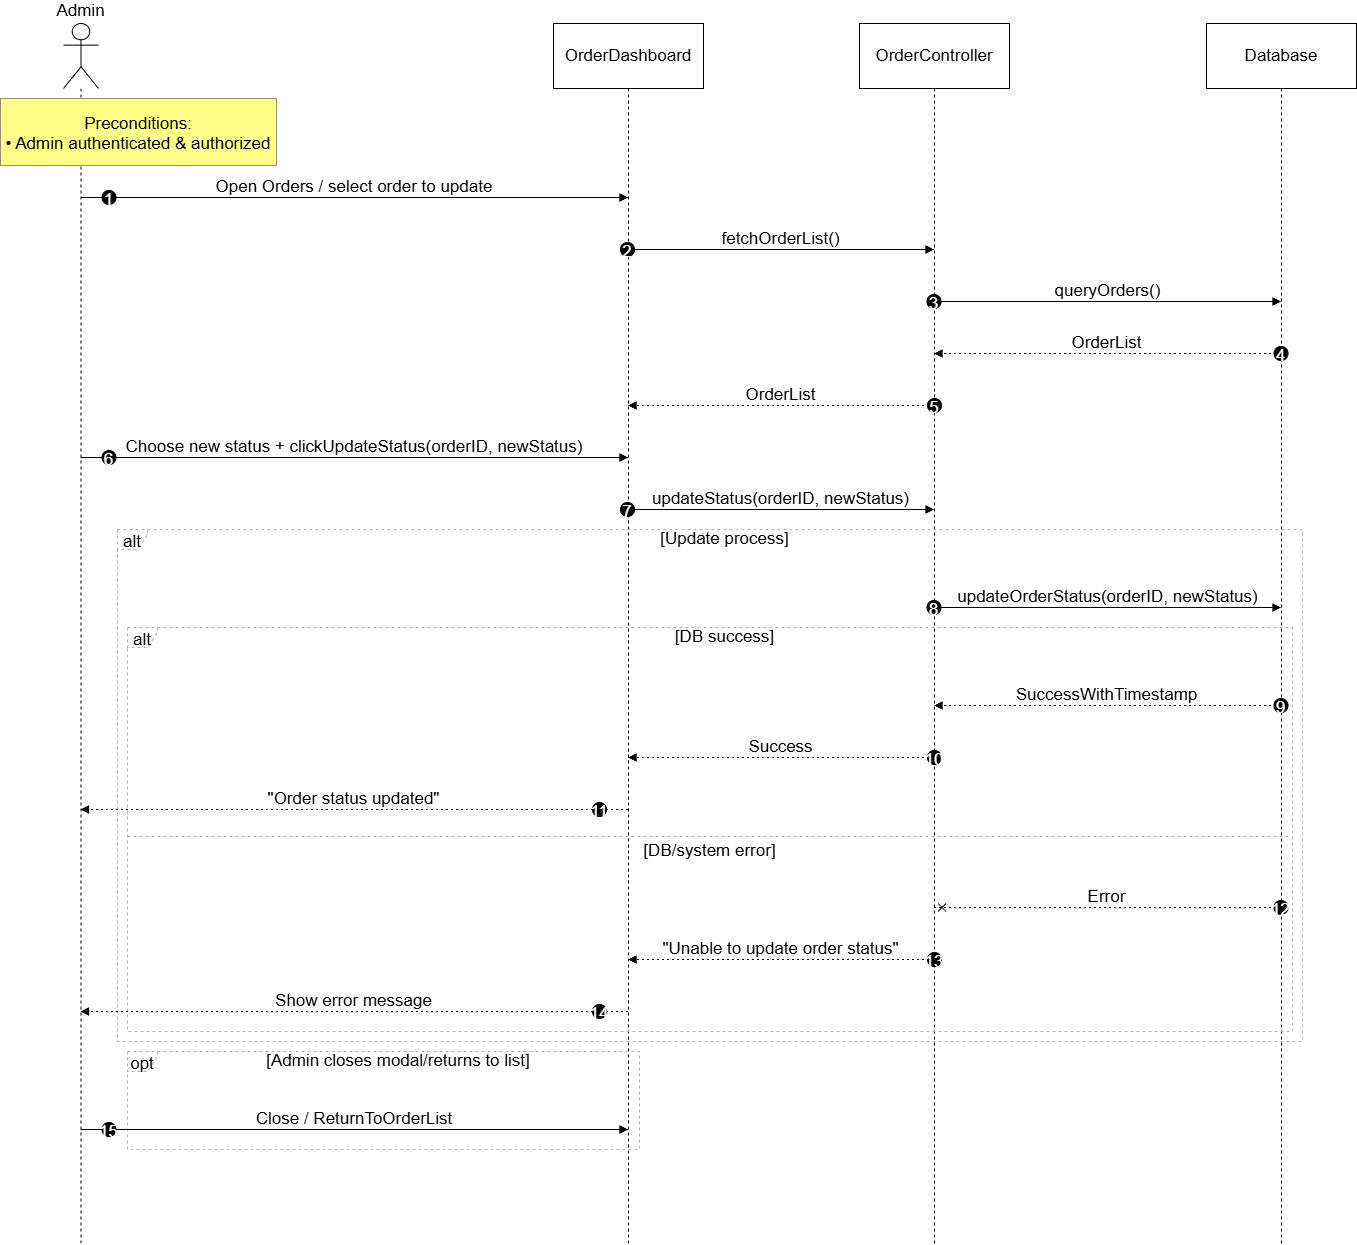

The diagram above was exported from draw.io. Its source (the exported page's mxGraphModel, read from the mxfile embedded in the PNG):
<mxGraphModel dx="1613" dy="-836" grid="0" gridSize="10" guides="1" tooltips="1" connect="1" arrows="1" fold="1" page="0" pageScale="1" pageWidth="1100" pageHeight="850" math="0" shadow="0">
  <root>
    <mxCell id="0" />
    <mxCell id="1" parent="0" />
    <mxCell id="ODSbAbcKdd8hi9snQww2-1" parent="1" style="shape=umlLifeline;perimeter=lifelinePerimeter;whiteSpace=wrap;container=1;dropTarget=0;collapsible=0;recursiveResize=0;outlineConnect=0;portConstraint=eastwest;newEdgeStyle={&quot;edgeStyle&quot;:&quot;elbowEdgeStyle&quot;,&quot;elbow&quot;:&quot;vertical&quot;,&quot;curved&quot;:0,&quot;rounded&quot;:0};participant=umlActor;verticalAlign=bottom;labelPosition=center;verticalLabelPosition=top;align=center;size=65;fontSize=17;" value="Admin" vertex="1">
      <mxGeometry height="1221" width="35" x="18" y="1884" as="geometry" />
    </mxCell>
    <mxCell id="ODSbAbcKdd8hi9snQww2-2" parent="1" style="shape=umlLifeline;perimeter=lifelinePerimeter;whiteSpace=wrap;container=1;dropTarget=0;collapsible=0;recursiveResize=0;outlineConnect=0;portConstraint=eastwest;newEdgeStyle={&quot;edgeStyle&quot;:&quot;elbowEdgeStyle&quot;,&quot;elbow&quot;:&quot;vertical&quot;,&quot;curved&quot;:0,&quot;rounded&quot;:0};size=65;fontSize=17;" value="OrderDashboard" vertex="1">
      <mxGeometry height="1221" width="150" x="508" y="1884" as="geometry" />
    </mxCell>
    <mxCell id="ODSbAbcKdd8hi9snQww2-3" parent="1" style="shape=umlLifeline;perimeter=lifelinePerimeter;whiteSpace=wrap;container=1;dropTarget=0;collapsible=0;recursiveResize=0;outlineConnect=0;portConstraint=eastwest;newEdgeStyle={&quot;edgeStyle&quot;:&quot;elbowEdgeStyle&quot;,&quot;elbow&quot;:&quot;vertical&quot;,&quot;curved&quot;:0,&quot;rounded&quot;:0};size=65;fontSize=17;" value="OrderController" vertex="1">
      <mxGeometry height="1221" width="150" x="814" y="1884" as="geometry" />
    </mxCell>
    <mxCell id="ODSbAbcKdd8hi9snQww2-4" parent="1" style="shape=umlLifeline;perimeter=lifelinePerimeter;whiteSpace=wrap;container=1;dropTarget=0;collapsible=0;recursiveResize=0;outlineConnect=0;portConstraint=eastwest;newEdgeStyle={&quot;edgeStyle&quot;:&quot;elbowEdgeStyle&quot;,&quot;elbow&quot;:&quot;vertical&quot;,&quot;curved&quot;:0,&quot;rounded&quot;:0};size=65;fontSize=17;" value="Database" vertex="1">
      <mxGeometry height="1221" width="150" x="1161" y="1884" as="geometry" />
    </mxCell>
    <mxCell id="ODSbAbcKdd8hi9snQww2-5" parent="1" style="shape=umlFrame;dashed=1;pointerEvents=0;dropTarget=0;strokeColor=#B3B3B3;height=20;width=30;fontSize=17;" value="alt" vertex="1">
      <mxGeometry height="404" width="1165" x="82" y="2488" as="geometry" />
    </mxCell>
    <mxCell id="ODSbAbcKdd8hi9snQww2-6" parent="ODSbAbcKdd8hi9snQww2-5" style="text;strokeColor=none;fillColor=none;align=center;verticalAlign=middle;whiteSpace=wrap;fontSize=17;" value="[DB success]" vertex="1">
      <mxGeometry height="20" width="1135" x="30" as="geometry" />
    </mxCell>
    <mxCell id="ODSbAbcKdd8hi9snQww2-7" parent="ODSbAbcKdd8hi9snQww2-5" style="shape=line;dashed=1;whiteSpace=wrap;verticalAlign=top;labelPosition=center;verticalLabelPosition=middle;align=center;strokeColor=#B3B3B3;fontSize=17;" value="[DB/system error]" vertex="1">
      <mxGeometry height="4" width="1165" y="207" as="geometry" />
    </mxCell>
    <mxCell id="ODSbAbcKdd8hi9snQww2-8" parent="1" style="shape=umlFrame;dashed=1;pointerEvents=0;dropTarget=0;strokeColor=#B3B3B3;height=20;width=30;fontSize=17;" value="alt" vertex="1">
      <mxGeometry height="512" width="1185" x="72" y="2390" as="geometry" />
    </mxCell>
    <mxCell id="ODSbAbcKdd8hi9snQww2-9" parent="ODSbAbcKdd8hi9snQww2-8" style="text;strokeColor=none;fillColor=none;align=center;verticalAlign=middle;whiteSpace=wrap;fontSize=17;" value="[Update process]" vertex="1">
      <mxGeometry height="20" width="1155" x="30" as="geometry" />
    </mxCell>
    <mxCell id="ODSbAbcKdd8hi9snQww2-10" parent="1" style="shape=umlFrame;dashed=1;pointerEvents=0;dropTarget=0;strokeColor=#B3B3B3;height=20;width=30;fontSize=17;" value="opt" vertex="1">
      <mxGeometry height="98" width="512" x="82" y="2912" as="geometry" />
    </mxCell>
    <mxCell id="ODSbAbcKdd8hi9snQww2-11" parent="ODSbAbcKdd8hi9snQww2-10" style="text;strokeColor=none;fillColor=none;align=center;verticalAlign=middle;whiteSpace=wrap;fontSize=17;" value="[Admin closes modal/returns to list]" vertex="1">
      <mxGeometry height="20" width="482" x="30" as="geometry" />
    </mxCell>
    <mxCell id="ODSbAbcKdd8hi9snQww2-12" edge="1" parent="1" source="ODSbAbcKdd8hi9snQww2-1" style="verticalAlign=bottom;edgeStyle=elbowEdgeStyle;elbow=vertical;curved=0;rounded=0;endArrow=block;fontSize=17;" target="ODSbAbcKdd8hi9snQww2-2" value="Open Orders / select order to update">
      <mxGeometry relative="1" as="geometry">
        <Array as="points">
          <mxPoint x="347" y="2058" />
        </Array>
      </mxGeometry>
    </mxCell>
    <mxCell id="ODSbAbcKdd8hi9snQww2-13" parent="ODSbAbcKdd8hi9snQww2-12" style="ellipse;aspect=fixed;fillColor=#000000;align=center;fontColor=#FFFFFF;fontSize=17;" value="1" vertex="1">
      <mxGeometry height="14" relative="1" width="14" as="geometry">
        <mxPoint x="-252.5" y="-7" as="offset" />
      </mxGeometry>
    </mxCell>
    <mxCell id="ODSbAbcKdd8hi9snQww2-14" edge="1" parent="1" source="ODSbAbcKdd8hi9snQww2-2" style="verticalAlign=bottom;edgeStyle=elbowEdgeStyle;elbow=vertical;curved=0;rounded=0;endArrow=block;fontSize=17;" target="ODSbAbcKdd8hi9snQww2-3" value="fetchOrderList()">
      <mxGeometry relative="1" as="geometry">
        <Array as="points">
          <mxPoint x="745" y="2110" />
        </Array>
      </mxGeometry>
    </mxCell>
    <mxCell id="ODSbAbcKdd8hi9snQww2-15" parent="ODSbAbcKdd8hi9snQww2-14" style="ellipse;aspect=fixed;fillColor=#000000;align=center;fontColor=#FFFFFF;fontSize=17;" value="2" vertex="1">
      <mxGeometry height="14" relative="1" width="14" as="geometry">
        <mxPoint x="-160.5" y="-7" as="offset" />
      </mxGeometry>
    </mxCell>
    <mxCell id="ODSbAbcKdd8hi9snQww2-16" edge="1" parent="1" source="ODSbAbcKdd8hi9snQww2-3" style="verticalAlign=bottom;edgeStyle=elbowEdgeStyle;elbow=vertical;curved=0;rounded=0;endArrow=block;fontSize=17;" target="ODSbAbcKdd8hi9snQww2-4" value="queryOrders()">
      <mxGeometry relative="1" as="geometry">
        <Array as="points">
          <mxPoint x="1071" y="2162" />
        </Array>
      </mxGeometry>
    </mxCell>
    <mxCell id="ODSbAbcKdd8hi9snQww2-17" parent="ODSbAbcKdd8hi9snQww2-16" style="ellipse;aspect=fixed;fillColor=#000000;align=center;fontColor=#FFFFFF;fontSize=17;" value="3" vertex="1">
      <mxGeometry height="14" relative="1" width="14" as="geometry">
        <mxPoint x="-181" y="-7" as="offset" />
      </mxGeometry>
    </mxCell>
    <mxCell id="ODSbAbcKdd8hi9snQww2-18" edge="1" parent="1" source="ODSbAbcKdd8hi9snQww2-4" style="verticalAlign=bottom;edgeStyle=elbowEdgeStyle;elbow=vertical;curved=0;rounded=0;dashed=1;dashPattern=2 3;endArrow=block;fontSize=17;" target="ODSbAbcKdd8hi9snQww2-3" value="OrderList">
      <mxGeometry relative="1" as="geometry">
        <Array as="points">
          <mxPoint x="1074" y="2214" />
        </Array>
      </mxGeometry>
    </mxCell>
    <mxCell id="ODSbAbcKdd8hi9snQww2-19" parent="ODSbAbcKdd8hi9snQww2-18" style="ellipse;aspect=fixed;fillColor=#000000;align=center;fontColor=#FFFFFF;fontSize=17;" value="4" vertex="1">
      <mxGeometry height="14" relative="1" width="14" as="geometry">
        <mxPoint x="167" y="-7" as="offset" />
      </mxGeometry>
    </mxCell>
    <mxCell id="ODSbAbcKdd8hi9snQww2-20" edge="1" parent="1" source="ODSbAbcKdd8hi9snQww2-3" style="verticalAlign=bottom;edgeStyle=elbowEdgeStyle;elbow=vertical;curved=0;rounded=0;dashed=1;dashPattern=2 3;endArrow=block;fontSize=17;" target="ODSbAbcKdd8hi9snQww2-2" value="OrderList">
      <mxGeometry relative="1" as="geometry">
        <Array as="points">
          <mxPoint x="748" y="2266" />
        </Array>
      </mxGeometry>
    </mxCell>
    <mxCell id="ODSbAbcKdd8hi9snQww2-21" parent="ODSbAbcKdd8hi9snQww2-20" style="ellipse;aspect=fixed;fillColor=#000000;align=center;fontColor=#FFFFFF;fontSize=17;" value="5" vertex="1">
      <mxGeometry height="14" relative="1" width="14" as="geometry">
        <mxPoint x="146.5" y="-7" as="offset" />
      </mxGeometry>
    </mxCell>
    <mxCell id="ODSbAbcKdd8hi9snQww2-22" edge="1" parent="1" source="ODSbAbcKdd8hi9snQww2-1" style="verticalAlign=bottom;edgeStyle=elbowEdgeStyle;elbow=vertical;curved=0;rounded=0;endArrow=block;fontSize=17;" target="ODSbAbcKdd8hi9snQww2-2" value="Choose new status + clickUpdateStatus(orderID, newStatus)">
      <mxGeometry relative="1" as="geometry">
        <Array as="points">
          <mxPoint x="347" y="2318" />
        </Array>
      </mxGeometry>
    </mxCell>
    <mxCell id="ODSbAbcKdd8hi9snQww2-23" parent="ODSbAbcKdd8hi9snQww2-22" style="ellipse;aspect=fixed;fillColor=#000000;align=center;fontColor=#FFFFFF;fontSize=17;" value="6" vertex="1">
      <mxGeometry height="14" relative="1" width="14" as="geometry">
        <mxPoint x="-252.5" y="-7" as="offset" />
      </mxGeometry>
    </mxCell>
    <mxCell id="ODSbAbcKdd8hi9snQww2-24" edge="1" parent="1" source="ODSbAbcKdd8hi9snQww2-2" style="verticalAlign=bottom;edgeStyle=elbowEdgeStyle;elbow=vertical;curved=0;rounded=0;endArrow=block;fontSize=17;" target="ODSbAbcKdd8hi9snQww2-3" value="updateStatus(orderID, newStatus)">
      <mxGeometry relative="1" as="geometry">
        <Array as="points">
          <mxPoint x="745" y="2370" />
        </Array>
      </mxGeometry>
    </mxCell>
    <mxCell id="ODSbAbcKdd8hi9snQww2-25" parent="ODSbAbcKdd8hi9snQww2-24" style="ellipse;aspect=fixed;fillColor=#000000;align=center;fontColor=#FFFFFF;fontSize=17;" value="7" vertex="1">
      <mxGeometry height="14" relative="1" width="14" as="geometry">
        <mxPoint x="-160.5" y="-7" as="offset" />
      </mxGeometry>
    </mxCell>
    <mxCell id="ODSbAbcKdd8hi9snQww2-26" edge="1" parent="1" source="ODSbAbcKdd8hi9snQww2-3" style="verticalAlign=bottom;edgeStyle=elbowEdgeStyle;elbow=vertical;curved=0;rounded=0;endArrow=block;fontSize=17;" target="ODSbAbcKdd8hi9snQww2-4" value="updateOrderStatus(orderID, newStatus)">
      <mxGeometry relative="1" as="geometry">
        <Array as="points">
          <mxPoint x="1071" y="2468" />
        </Array>
      </mxGeometry>
    </mxCell>
    <mxCell id="ODSbAbcKdd8hi9snQww2-27" parent="ODSbAbcKdd8hi9snQww2-26" style="ellipse;aspect=fixed;fillColor=#000000;align=center;fontColor=#FFFFFF;fontSize=17;" value="8" vertex="1">
      <mxGeometry height="14" relative="1" width="14" as="geometry">
        <mxPoint x="-181" y="-7" as="offset" />
      </mxGeometry>
    </mxCell>
    <mxCell id="ODSbAbcKdd8hi9snQww2-28" edge="1" parent="1" source="ODSbAbcKdd8hi9snQww2-4" style="verticalAlign=bottom;edgeStyle=elbowEdgeStyle;elbow=vertical;curved=0;rounded=0;dashed=1;dashPattern=2 3;endArrow=block;fontSize=17;" target="ODSbAbcKdd8hi9snQww2-3" value="SuccessWithTimestamp">
      <mxGeometry relative="1" as="geometry">
        <Array as="points">
          <mxPoint x="1074" y="2566" />
        </Array>
      </mxGeometry>
    </mxCell>
    <mxCell id="ODSbAbcKdd8hi9snQww2-29" parent="ODSbAbcKdd8hi9snQww2-28" style="ellipse;aspect=fixed;fillColor=#000000;align=center;fontColor=#FFFFFF;fontSize=17;" value="9" vertex="1">
      <mxGeometry height="14" relative="1" width="14" as="geometry">
        <mxPoint x="167" y="-7" as="offset" />
      </mxGeometry>
    </mxCell>
    <mxCell id="ODSbAbcKdd8hi9snQww2-30" edge="1" parent="1" source="ODSbAbcKdd8hi9snQww2-3" style="verticalAlign=bottom;edgeStyle=elbowEdgeStyle;elbow=vertical;curved=0;rounded=0;dashed=1;dashPattern=2 3;endArrow=block;fontSize=17;" target="ODSbAbcKdd8hi9snQww2-2" value="Success">
      <mxGeometry relative="1" as="geometry">
        <Array as="points">
          <mxPoint x="748" y="2618" />
        </Array>
      </mxGeometry>
    </mxCell>
    <mxCell id="ODSbAbcKdd8hi9snQww2-31" parent="ODSbAbcKdd8hi9snQww2-30" style="ellipse;aspect=fixed;fillColor=#000000;align=center;fontColor=#FFFFFF;fontSize=17;" value="10" vertex="1">
      <mxGeometry height="14" relative="1" width="14" as="geometry">
        <mxPoint x="146.5" y="-7" as="offset" />
      </mxGeometry>
    </mxCell>
    <mxCell id="ODSbAbcKdd8hi9snQww2-32" edge="1" parent="1" source="ODSbAbcKdd8hi9snQww2-2" style="verticalAlign=bottom;edgeStyle=elbowEdgeStyle;elbow=vertical;curved=0;rounded=0;dashed=1;dashPattern=2 3;endArrow=block;fontSize=17;" target="ODSbAbcKdd8hi9snQww2-1" value="&quot;Order status updated&quot;">
      <mxGeometry relative="1" as="geometry">
        <Array as="points">
          <mxPoint x="350" y="2670" />
        </Array>
      </mxGeometry>
    </mxCell>
    <mxCell id="ODSbAbcKdd8hi9snQww2-33" parent="ODSbAbcKdd8hi9snQww2-32" style="ellipse;aspect=fixed;fillColor=#000000;align=center;fontColor=#FFFFFF;fontSize=17;" value="11" vertex="1">
      <mxGeometry height="14" relative="1" width="14" as="geometry">
        <mxPoint x="238.5" y="-7" as="offset" />
      </mxGeometry>
    </mxCell>
    <mxCell id="ODSbAbcKdd8hi9snQww2-34" edge="1" parent="1" source="ODSbAbcKdd8hi9snQww2-4" style="verticalAlign=bottom;edgeStyle=elbowEdgeStyle;elbow=vertical;curved=0;rounded=0;endArrow=cross;dashed=1;dashPattern=2 3;fontSize=17;" target="ODSbAbcKdd8hi9snQww2-3" value="Error">
      <mxGeometry relative="1" as="geometry">
        <Array as="points">
          <mxPoint x="1074" y="2768" />
        </Array>
      </mxGeometry>
    </mxCell>
    <mxCell id="ODSbAbcKdd8hi9snQww2-35" parent="ODSbAbcKdd8hi9snQww2-34" style="ellipse;aspect=fixed;fillColor=#000000;align=center;fontColor=#FFFFFF;fontSize=17;" value="12" vertex="1">
      <mxGeometry height="14" relative="1" width="14" as="geometry">
        <mxPoint x="167" y="-7" as="offset" />
      </mxGeometry>
    </mxCell>
    <mxCell id="ODSbAbcKdd8hi9snQww2-36" edge="1" parent="1" source="ODSbAbcKdd8hi9snQww2-3" style="verticalAlign=bottom;edgeStyle=elbowEdgeStyle;elbow=vertical;curved=0;rounded=0;dashed=1;dashPattern=2 3;endArrow=block;fontSize=17;" target="ODSbAbcKdd8hi9snQww2-2" value="&quot;Unable to update order status&quot;">
      <mxGeometry relative="1" as="geometry">
        <Array as="points">
          <mxPoint x="748" y="2820" />
        </Array>
      </mxGeometry>
    </mxCell>
    <mxCell id="ODSbAbcKdd8hi9snQww2-37" parent="ODSbAbcKdd8hi9snQww2-36" style="ellipse;aspect=fixed;fillColor=#000000;align=center;fontColor=#FFFFFF;fontSize=17;" value="13" vertex="1">
      <mxGeometry height="14" relative="1" width="14" as="geometry">
        <mxPoint x="146.5" y="-7" as="offset" />
      </mxGeometry>
    </mxCell>
    <mxCell id="ODSbAbcKdd8hi9snQww2-38" edge="1" parent="1" source="ODSbAbcKdd8hi9snQww2-2" style="verticalAlign=bottom;edgeStyle=elbowEdgeStyle;elbow=vertical;curved=0;rounded=0;dashed=1;dashPattern=2 3;endArrow=block;fontSize=17;" target="ODSbAbcKdd8hi9snQww2-1" value="Show error message">
      <mxGeometry relative="1" as="geometry">
        <Array as="points">
          <mxPoint x="350" y="2872" />
        </Array>
      </mxGeometry>
    </mxCell>
    <mxCell id="ODSbAbcKdd8hi9snQww2-39" parent="ODSbAbcKdd8hi9snQww2-38" style="ellipse;aspect=fixed;fillColor=#000000;align=center;fontColor=#FFFFFF;fontSize=17;" value="14" vertex="1">
      <mxGeometry height="14" relative="1" width="14" as="geometry">
        <mxPoint x="238.5" y="-7" as="offset" />
      </mxGeometry>
    </mxCell>
    <mxCell id="ODSbAbcKdd8hi9snQww2-40" edge="1" parent="1" source="ODSbAbcKdd8hi9snQww2-1" style="verticalAlign=bottom;edgeStyle=elbowEdgeStyle;elbow=vertical;curved=0;rounded=0;endArrow=block;fontSize=17;" target="ODSbAbcKdd8hi9snQww2-2" value="Close / ReturnToOrderList">
      <mxGeometry relative="1" as="geometry">
        <Array as="points">
          <mxPoint x="347" y="2990" />
        </Array>
      </mxGeometry>
    </mxCell>
    <mxCell id="ODSbAbcKdd8hi9snQww2-41" parent="ODSbAbcKdd8hi9snQww2-40" style="ellipse;aspect=fixed;fillColor=#000000;align=center;fontColor=#FFFFFF;fontSize=17;" value="15" vertex="1">
      <mxGeometry height="14" relative="1" width="14" as="geometry">
        <mxPoint x="-252.5" y="-7" as="offset" />
      </mxGeometry>
    </mxCell>
    <mxCell id="ODSbAbcKdd8hi9snQww2-42" parent="1" style="fillColor=#ffff88;strokeColor=#9E916F;fontSize=17;" value="Preconditions:&#10;• Admin authenticated &amp; authorized" vertex="1">
      <mxGeometry height="67" width="276" x="-45" y="1959" as="geometry" />
    </mxCell>
  </root>
</mxGraphModel>